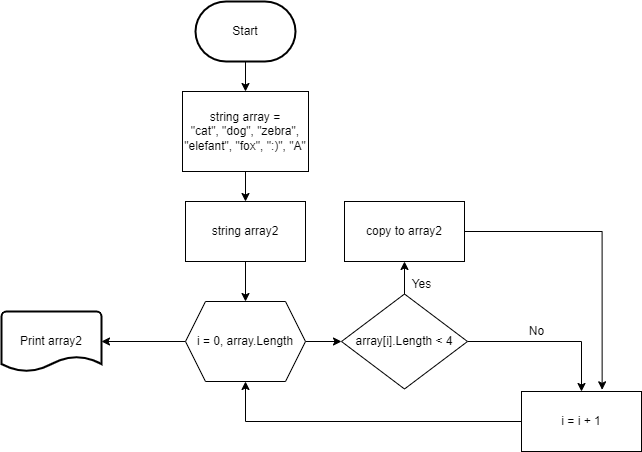

The diagram above was exported from draw.io. Its source (the exported page's mxGraphModel, read from the mxfile embedded in the PNG):
<mxGraphModel dx="782" dy="1708" grid="1" gridSize="10" guides="1" tooltips="1" connect="1" arrows="1" fold="1" page="1" pageScale="1" pageWidth="827" pageHeight="1169" math="0" shadow="0">
  <root>
    <mxCell id="WIyWlLk6GJQsqaUBKTNV-0" />
    <mxCell id="WIyWlLk6GJQsqaUBKTNV-1" parent="WIyWlLk6GJQsqaUBKTNV-0" />
    <mxCell id="oWWWEiOv6QRoWCfHBkYA-8" value="" style="edgeStyle=orthogonalEdgeStyle;rounded=0;orthogonalLoop=1;jettySize=auto;html=1;" edge="1" parent="WIyWlLk6GJQsqaUBKTNV-1" source="oWWWEiOv6QRoWCfHBkYA-3" target="oWWWEiOv6QRoWCfHBkYA-6">
      <mxGeometry relative="1" as="geometry" />
    </mxCell>
    <mxCell id="oWWWEiOv6QRoWCfHBkYA-3" value="Start" style="strokeWidth=2;html=1;shape=mxgraph.flowchart.terminator;whiteSpace=wrap;" vertex="1" parent="WIyWlLk6GJQsqaUBKTNV-1">
      <mxGeometry x="314" width="100" height="60" as="geometry" />
    </mxCell>
    <mxCell id="oWWWEiOv6QRoWCfHBkYA-28" value="" style="edgeStyle=orthogonalEdgeStyle;rounded=0;orthogonalLoop=1;jettySize=auto;html=1;" edge="1" parent="WIyWlLk6GJQsqaUBKTNV-1" source="oWWWEiOv6QRoWCfHBkYA-6" target="oWWWEiOv6QRoWCfHBkYA-18">
      <mxGeometry relative="1" as="geometry" />
    </mxCell>
    <mxCell id="oWWWEiOv6QRoWCfHBkYA-6" value="string array =&lt;br&gt;&quot;cat&quot;, &quot;dog&quot;, &quot;zebra&quot;, &quot;elefant&quot;, &quot;fox&quot;, &quot;:)&quot;, &quot;A&quot;" style="rounded=0;whiteSpace=wrap;html=1;" vertex="1" parent="WIyWlLk6GJQsqaUBKTNV-1">
      <mxGeometry x="301" y="90" width="126" height="80" as="geometry" />
    </mxCell>
    <mxCell id="oWWWEiOv6QRoWCfHBkYA-31" value="" style="edgeStyle=orthogonalEdgeStyle;rounded=0;orthogonalLoop=1;jettySize=auto;html=1;" edge="1" parent="WIyWlLk6GJQsqaUBKTNV-1" source="oWWWEiOv6QRoWCfHBkYA-16" target="oWWWEiOv6QRoWCfHBkYA-17">
      <mxGeometry relative="1" as="geometry" />
    </mxCell>
    <mxCell id="oWWWEiOv6QRoWCfHBkYA-40" value="" style="edgeStyle=orthogonalEdgeStyle;rounded=0;orthogonalLoop=1;jettySize=auto;html=1;" edge="1" parent="WIyWlLk6GJQsqaUBKTNV-1" source="oWWWEiOv6QRoWCfHBkYA-16" target="oWWWEiOv6QRoWCfHBkYA-39">
      <mxGeometry relative="1" as="geometry" />
    </mxCell>
    <mxCell id="oWWWEiOv6QRoWCfHBkYA-16" value="&lt;span style=&quot;&quot;&gt;i = 0, array.Length&lt;/span&gt;" style="shape=hexagon;perimeter=hexagonPerimeter2;whiteSpace=wrap;html=1;fixedSize=1;" vertex="1" parent="WIyWlLk6GJQsqaUBKTNV-1">
      <mxGeometry x="304" y="300" width="120" height="80" as="geometry" />
    </mxCell>
    <mxCell id="oWWWEiOv6QRoWCfHBkYA-22" value="" style="edgeStyle=orthogonalEdgeStyle;rounded=0;orthogonalLoop=1;jettySize=auto;html=1;" edge="1" parent="WIyWlLk6GJQsqaUBKTNV-1" source="oWWWEiOv6QRoWCfHBkYA-17" target="oWWWEiOv6QRoWCfHBkYA-21">
      <mxGeometry relative="1" as="geometry" />
    </mxCell>
    <mxCell id="oWWWEiOv6QRoWCfHBkYA-37" value="" style="edgeStyle=orthogonalEdgeStyle;rounded=0;orthogonalLoop=1;jettySize=auto;html=1;" edge="1" parent="WIyWlLk6GJQsqaUBKTNV-1" source="oWWWEiOv6QRoWCfHBkYA-17" target="oWWWEiOv6QRoWCfHBkYA-36">
      <mxGeometry relative="1" as="geometry" />
    </mxCell>
    <mxCell id="oWWWEiOv6QRoWCfHBkYA-17" value="&lt;span style=&quot;&quot;&gt;array[i].Length &amp;lt; 4&lt;/span&gt;" style="rhombus;whiteSpace=wrap;html=1;" vertex="1" parent="WIyWlLk6GJQsqaUBKTNV-1">
      <mxGeometry x="460" y="292.5" width="126" height="95" as="geometry" />
    </mxCell>
    <mxCell id="oWWWEiOv6QRoWCfHBkYA-30" value="" style="edgeStyle=orthogonalEdgeStyle;rounded=0;orthogonalLoop=1;jettySize=auto;html=1;" edge="1" parent="WIyWlLk6GJQsqaUBKTNV-1" source="oWWWEiOv6QRoWCfHBkYA-18" target="oWWWEiOv6QRoWCfHBkYA-16">
      <mxGeometry relative="1" as="geometry" />
    </mxCell>
    <mxCell id="oWWWEiOv6QRoWCfHBkYA-18" value="string array2" style="rounded=0;whiteSpace=wrap;html=1;" vertex="1" parent="WIyWlLk6GJQsqaUBKTNV-1">
      <mxGeometry x="304" y="200" width="120" height="60" as="geometry" />
    </mxCell>
    <mxCell id="oWWWEiOv6QRoWCfHBkYA-32" style="edgeStyle=orthogonalEdgeStyle;rounded=0;orthogonalLoop=1;jettySize=auto;html=1;entryX=0.5;entryY=1;entryDx=0;entryDy=0;" edge="1" parent="WIyWlLk6GJQsqaUBKTNV-1" source="oWWWEiOv6QRoWCfHBkYA-21" target="oWWWEiOv6QRoWCfHBkYA-16">
      <mxGeometry relative="1" as="geometry">
        <mxPoint x="220" y="340" as="targetPoint" />
      </mxGeometry>
    </mxCell>
    <mxCell id="oWWWEiOv6QRoWCfHBkYA-21" value="i = i + 1" style="rounded=0;whiteSpace=wrap;html=1;" vertex="1" parent="WIyWlLk6GJQsqaUBKTNV-1">
      <mxGeometry x="640" y="390" width="120" height="60" as="geometry" />
    </mxCell>
    <mxCell id="oWWWEiOv6QRoWCfHBkYA-23" value="No" style="text;html=1;align=center;verticalAlign=middle;resizable=0;points=[];autosize=1;strokeColor=none;fillColor=none;" vertex="1" parent="WIyWlLk6GJQsqaUBKTNV-1">
      <mxGeometry x="640" y="320" width="30" height="20" as="geometry" />
    </mxCell>
    <mxCell id="oWWWEiOv6QRoWCfHBkYA-41" style="edgeStyle=orthogonalEdgeStyle;rounded=0;orthogonalLoop=1;jettySize=auto;html=1;entryX=0.672;entryY=-0.028;entryDx=0;entryDy=0;entryPerimeter=0;" edge="1" parent="WIyWlLk6GJQsqaUBKTNV-1" source="oWWWEiOv6QRoWCfHBkYA-36" target="oWWWEiOv6QRoWCfHBkYA-21">
      <mxGeometry relative="1" as="geometry" />
    </mxCell>
    <mxCell id="oWWWEiOv6QRoWCfHBkYA-36" value="copy to array2" style="rounded=0;whiteSpace=wrap;html=1;" vertex="1" parent="WIyWlLk6GJQsqaUBKTNV-1">
      <mxGeometry x="463" y="200" width="120" height="60" as="geometry" />
    </mxCell>
    <mxCell id="oWWWEiOv6QRoWCfHBkYA-38" value="Yes" style="text;html=1;align=center;verticalAlign=middle;resizable=0;points=[];autosize=1;strokeColor=none;fillColor=none;" vertex="1" parent="WIyWlLk6GJQsqaUBKTNV-1">
      <mxGeometry x="520" y="272.5" width="40" height="20" as="geometry" />
    </mxCell>
    <mxCell id="oWWWEiOv6QRoWCfHBkYA-39" value="Print array2" style="strokeWidth=2;html=1;shape=mxgraph.flowchart.document2;whiteSpace=wrap;size=0.25;" vertex="1" parent="WIyWlLk6GJQsqaUBKTNV-1">
      <mxGeometry x="120" y="310" width="100" height="60" as="geometry" />
    </mxCell>
  </root>
</mxGraphModel>